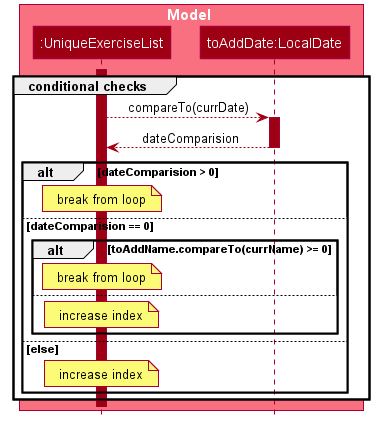

The diagram above was rendered by PlantUML. Its source (embedded in the PNG):
@startuml AddExerciseCommandSequenceDiagramPart3








skinparam BackgroundColor #FFFFFFF

skinparam Shadowing false

skinparam Class {
    FontColor #FFFFFF
    BorderThickness 1
    BorderColor #FFFFFF
    StereotypeFontColor #FFFFFF
    FontName Arial
}

skinparam Actor {
    BorderColor #000000
    Color #000000
    FontName Arial
}

skinparam Sequence {
    MessageAlign center
    BoxFontSize 15
    BoxPadding 0
    BoxFontColor #FFFFFF
    FontName Arial
}

skinparam Participant {
    FontColor #FFFFFFF
    Padding 20
}

skinparam MinClassWidth 50
skinparam ParticipantPadding 10
skinparam Shadowing false
skinparam DefaultTextAlignment center
skinparam packageStyle Rectangle

hide footbox
hide members
hide circle

box Model #F97181
    Participant ":UniqueExerciseList" as exerciseList #9D0012
    Participant "toAddDate:LocalDate" as toAddDate #9D0012
end box

group conditional checks
    activate exerciseList #9D0012

    exerciseList --[#9D0012]> toAddDate  : compareTo(currDate)
    activate toAddDate #9D0012

    toAddDate --[#9D0012]> exerciseList  : dateComparision
    deactivate toAddDate

    alt dateComparision > 0
    note over exerciseList
    break from loop
    end note

    else dateComparision == 0

        alt toAddName.compareTo(currName) >= 0
        note over exerciseList
        break from loop
        end note
        else
        note over exerciseList
        increase index
        end note
        end
    else else
        note over exerciseList
        increase index
        end note

    end
   
end

@enduml